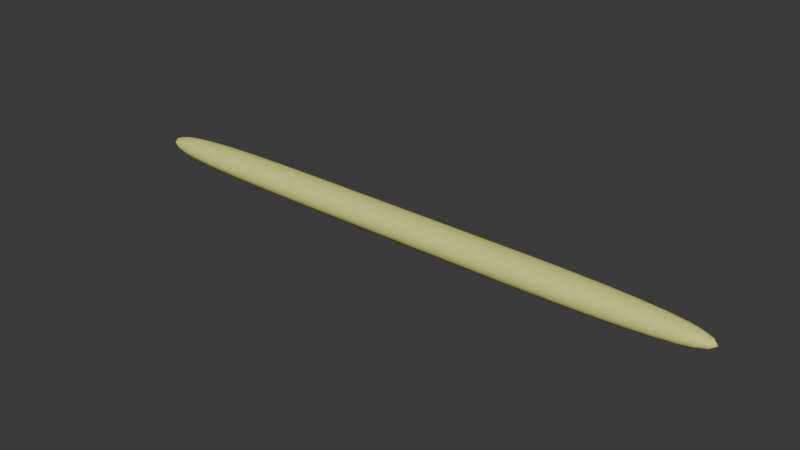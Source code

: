 # Source: Sorbent.blend  (saved by Blender 4.1.24; exported with 4.5.12 LTS)
import bpy
from mathutils import Matrix  # noqa: F401  (used for matrix-valued properties, if any)

bpy.ops.wm.read_factory_settings(use_empty=True)
scene = bpy.context.scene
scene.name = 'Scene'

# ---- collections
col_collection = bpy.data.collections.new('Collection'); scene.collection.children.link(col_collection)

# ---- materials (node trees are filled in below, after node groups)
mat_material1 = bpy.data.materials.new('Material1')
mat_material1.use_transparent_shadow = False
mat_material1.diffuse_color = (0.8001, 0.785, 0.2312, 1.0)
mat_material1.specular_intensity = 0.5224
mat_material1.metallic = 0.3134

# ---- material node trees

# ---- world
world_world = bpy.data.worlds.new('World'); scene.world = world_world
world_world.use_nodes = True; world_world.node_tree.nodes.clear()
_N = world_world.node_tree.nodes; _L = world_world.node_tree.links
n0 = _N.new('ShaderNodeOutputWorld'); n0.name = 'World Output'; n0.location = (300, 300)
n1 = _N.new('ShaderNodeBackground'); n1.name = 'Background'; n1.location = (10, 300)
n1.inputs[0].default_value = (0.05088, 0.05088, 0.05088, 1.0)
_L.new(n1.outputs[0], n0.inputs[0])
n0.is_active_output = True
world_world.color = (0.05088, 0.05088, 0.05088)
world_world.use_sun_shadow = False
world_world.sun_shadow_jitter_overblur = 0.0

# ---- meshes
me_cube_002 = bpy.data.meshes.new('Cube.002')
me_cube_002.from_pydata([(-3.057, -0.6097, -0.6097), (-3.057, -0.6097, 0.6097), (-3.057, 0.6097, -0.6097), (-3.057, 0.6097, 0.6097), (3.041, -0.5812, -0.5812), (3.041, -0.5812, 0.5812), (3.041, 0.5812, -0.5812), (3.041, 0.5812, 0.5812), (-2.109, 1.0, -1.0), (-2.109, 1.0, 1.0), (-2.109, -1.0, -1.0), (-2.109, -1.0, 1.0), (2.025, 1.0, 1.0), (2.025, -1.0, -1.0), (2.025, 1.0, -1.0), (2.025, -1.0, 1.0), (-0.6138, 1.0, -1.0), (-0.6138, -1.0, 1.0), (-0.6138, 1.0, 1.0), (-0.6138, -1.0, -1.0), (0.7379, 1.0, 1.0), (0.7379, -1.0, -1.0), (0.7379, 1.0, -1.0), (0.7379, -1.0, 1.0), (0.1271, 1.0, -1.0), (0.1271, -1.0, 1.0), (0.1271, 1.0, 1.0), (0.1271, -1.0, -1.0)], [], [(0, 1, 3, 2), (14, 12, 7, 6), (6, 7, 5, 4), (10, 11, 1, 0), (14, 6, 4, 13), (9, 3, 1, 11), (18, 9, 11, 17), (2, 8, 10, 0), (19, 17, 11, 10), (2, 3, 9, 8), (4, 5, 15, 13), (7, 12, 15, 5), (22, 14, 13, 21), (22, 20, 12, 14), (8, 9, 18, 16), (8, 16, 19, 10), (27, 25, 17, 19), (26, 18, 17, 25), (12, 20, 23, 15), (13, 15, 23, 21), (24, 26, 20, 22), (24, 22, 21, 27), (16, 24, 27, 19), (16, 18, 26, 24), (20, 26, 25, 23), (21, 23, 25, 27)])
me_cube_002.polygons.foreach_set('use_smooth', [True] * 26)
_uv = me_cube_002.uv_layers.new(name='UVMap')
_uv.uv.foreach_set('vector', [0.375, 0.0, 0.625, 0.0, 0.625, 0.25, 0.375, 0.25, 0.375, 0.4584, 0.625, 0.4584, 0.625, 0.5, 0.375, 0.5, 0.375, 0.5, 0.625, 0.5, 0.625, 0.75, 0.375, 0.75, 0.375, 0.9611, 0.625, 0.9611, 0.625, 1.0, 0.375, 1.0, 0.3334, 0.5, 0.375, 0.5, 0.375, 0.75, 0.3334, 0.75, 0.8361, 0.5, 0.875, 0.5, 0.875, 0.75, 0.8361, 0.75, 0.7748, 0.5, 0.8361, 0.5, 0.8361, 0.75, 0.7748, 0.75, 0.125, 0.5, 0.1639, 0.5, 0.1639, 0.75, 0.125, 0.75, 0.375, 0.8998, 0.625, 0.8998, 0.625, 0.9611, 0.375, 0.9611, 0.375, 0.25, 0.625, 0.25, 0.625, 0.2889, 0.375, 0.2889, 0.375, 0.75, 0.625, 0.75, 0.625, 0.7916, 0.375, 0.7916, 0.625, 0.5, 0.6666, 0.5, 0.6666, 0.75, 0.625, 0.75, 0.2806, 0.5, 0.3334, 0.5, 0.3334, 0.75, 0.2806, 0.75, 0.375, 0.4056, 0.625, 0.4056, 0.625, 0.4584, 0.375, 0.4584, 0.375, 0.2889, 0.625, 0.2889, 0.625, 0.3502, 0.375, 0.3502, 0.1639, 0.5, 0.2252, 0.5, 0.2252, 0.75, 0.1639, 0.75, 0.375, 0.8695, 0.625, 0.8695, 0.625, 0.8998, 0.375, 0.8998, 0.7445, 0.5, 0.7748, 0.5, 0.7748, 0.75, 0.7445, 0.75, 0.6666, 0.5, 0.7194, 0.5, 0.7194, 0.75, 0.6666, 0.75, 0.375, 0.7916, 0.625, 0.7916, 0.625, 0.8444, 0.375, 0.8444, 0.375, 0.3805, 0.625, 0.3805, 0.625, 0.4056, 0.375, 0.4056, 0.2555, 0.5, 0.2806, 0.5, 0.2806, 0.75, 0.2555, 0.75, 0.2252, 0.5, 0.2555, 0.5, 0.2555, 0.75, 0.2252, 0.75, 0.375, 0.3502, 0.625, 0.3502, 0.625, 0.3805, 0.375, 0.3805, 0.7194, 0.5, 0.7445, 0.5, 0.7445, 0.75, 0.7194, 0.75, 0.375, 0.8444, 0.625, 0.8444, 0.625, 0.8695, 0.375, 0.8695])
me_cube_002.materials.append(mat_material1)
me_cube_002.update()
arm_armature = bpy.data.armatures.new('Armature')  # bones are not reproduced

# ---- objects
ob_cube = bpy.data.objects.new('Cube', me_cube_002)
ob_armature = bpy.data.objects.new('Armature', arm_armature)

# ---- transforms, parenting, visibility, modifiers, constraints
ob_cube.parent = ob_armature
ob_cube.matrix_parent_inverse = Matrix(((0.03904, -0.0, -0.9992, -0.0), (-0.0, 1.0, -0.0, -0.0), (0.9992, 0.0, 0.03904, -0.0), (-0.0, -0.0, -0.0, 1.0)))
ob_cube.location = (-0.126, -0.004191, 0.008675)
ob_cube.scale = (1.107, 0.1981, 0.1581)
_vg = ob_cube.vertex_groups.new(name='Bone')
_vg.add([20, 21, 22, 23, 24, 25, 26, 27], 1.0, 'REPLACE')
_vg = ob_cube.vertex_groups.new(name='Bone.001')
_vg.add([12, 13, 14, 15, 20, 21, 22, 23], 1.0, 'REPLACE')
_vg = ob_cube.vertex_groups.new(name='Bone.002')
_vg.add([4, 5, 6, 7, 12, 13, 14, 15], 1.0, 'REPLACE')
_vg = ob_cube.vertex_groups.new(name='Bone.003')
_vg.add([16, 17, 18, 19, 24, 25, 26, 27], 1.0, 'REPLACE')
_vg = ob_cube.vertex_groups.new(name='Bone.004')
for _i, _w in zip([8, 9, 10, 11, 16, 17, 18, 19, 24, 25, 26, 27], [1.0, 1.0, 1.0, 1.0, 1.0, 1.0, 1.0, 1.0, 0.5, 0.5, 0.5, 0.5]): _vg.add([_i], _w, 'REPLACE')
_vg = ob_cube.vertex_groups.new(name='Bone.005')
_vg.add([0, 1, 2, 3, 8, 9, 10, 11], 1.0, 'REPLACE')
_m = ob_cube.modifiers.new('Subdivision', 'SUBSURF')
_m.levels = 3
_m = ob_cube.modifiers.new('Curve', 'CURVE')
_m = ob_cube.modifiers.new('Armature', 'ARMATURE')
_m.object = ob_armature
ob_armature.location = (0.0, 0.0, 0.0)
ob_armature.rotation_euler = (0.0, 1.532, 0.0)
ob_armature.show_in_front = True

# ---- collection membership
col_collection.objects.link(ob_cube)
col_collection.objects.link(ob_armature)

# ---- scene / render settings (as saved in the file)
scene.frame_start = 1; scene.frame_end = 250; scene.frame_set(1)
scene.render.engine = 'BLENDER_EEVEE_NEXT'
scene.cycles.sampling_pattern = 'TABULATED_SOBOL'
scene.eevee.ray_tracing_options.trace_max_roughness = 0.0
bpy.context.view_layer.update()

# ---- added for rendering (the .blend has no active camera and no usable light): camera, sun
cam_auto = bpy.data.cameras.new('AutoCamera')
cam_auto.lens = 50.0
cam_auto.sensor_width = 36.0
cam_auto.clip_end = 1000.0
ob_auto_camera = bpy.data.objects.new('AutoCamera', cam_auto)
scene.collection.objects.link(ob_auto_camera)
ob_auto_camera.location = (5.95554, -7.31709, 4.88672)
ob_auto_camera.rotation_euler = (1.09748, -7.21219e-08, 0.694738)
scene.camera = ob_auto_camera
light_auto_sun = bpy.data.lights.new('AutoSun', 'SUN')
light_auto_sun.energy = 3.0
light_auto_sun.angle = 0.0523599
ob_auto_sun = bpy.data.objects.new('AutoSun', light_auto_sun)
scene.collection.objects.link(ob_auto_sun)
ob_auto_sun.rotation_euler = (0.872665, 0.174533, 0.523599)
bpy.context.view_layer.update()
